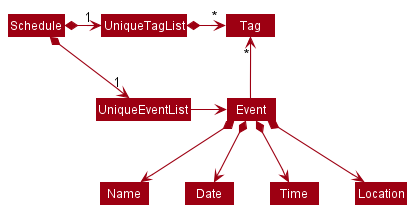

The diagram above was rendered by PlantUML. Its source (embedded in the PNG):
@startuml
!include style.puml
skinparam arrowThickness 1.1
skinparam arrowColor MODEL_COLOR
skinparam classBackgroundColor MODEL_COLOR

Schedule *-right-> "1" UniqueEventList
Schedule *-right-> "1" UniqueTagList
UniqueTagList -[hidden]down- UniqueEventList
UniqueTagList -[hidden]down- UniqueEventList

UniqueTagList *-right-> "*" Tag
UniqueEventList -right-> Event

Event -up-> "*" Tag

Event *--> Name
Event *--> Date
Event *--> Time
Event *--> Location
@enduml